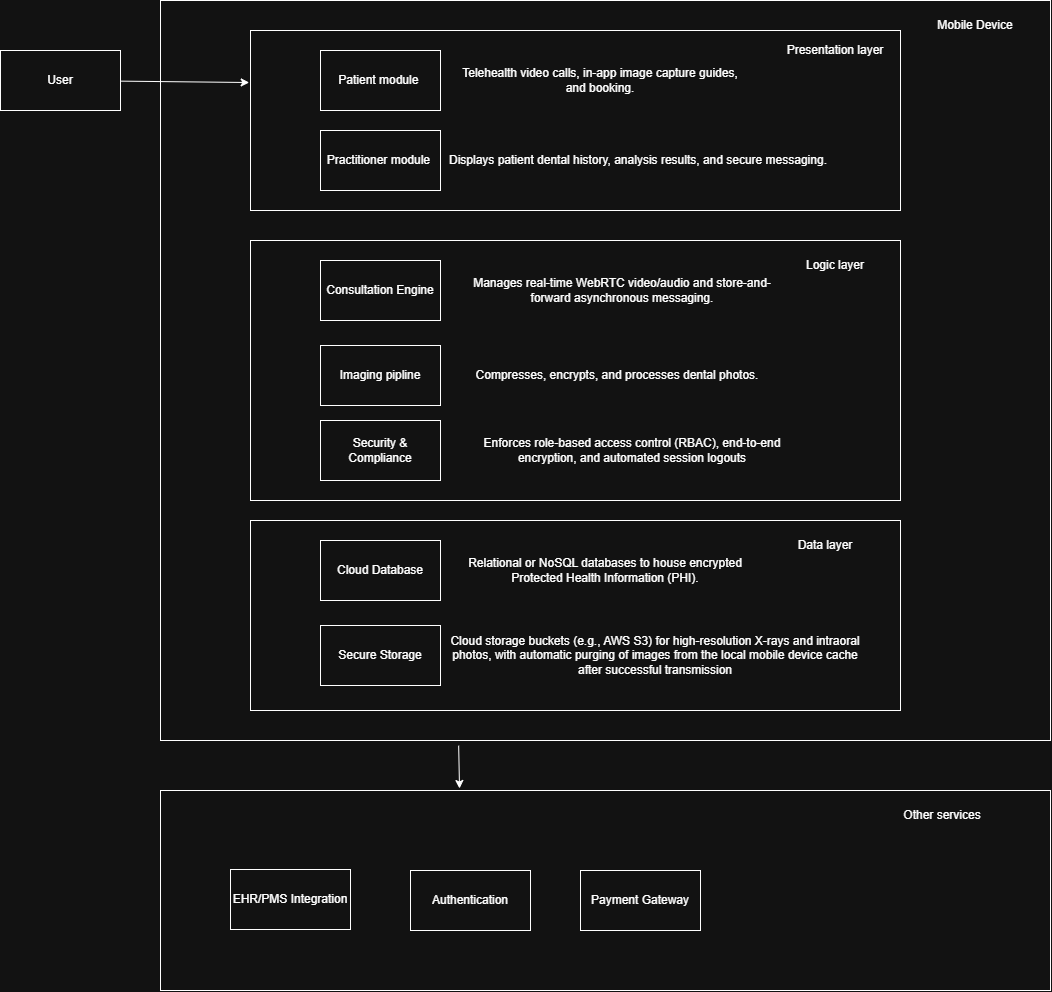

The diagram above was exported from draw.io. Its source (the exported page's mxGraphModel, read from the mxfile embedded in the PNG):
<mxGraphModel dx="2241" dy="751" grid="1" gridSize="10" guides="1" tooltips="1" connect="1" arrows="1" fold="1" page="1" pageScale="1" pageWidth="827" pageHeight="1169" math="0" shadow="0">
  <root>
    <mxCell id="0" />
    <mxCell id="1" parent="0" />
    <mxCell id="fINdMZofNdisc_Pbj77M-26" parent="1" style="rounded=0;whiteSpace=wrap;html=1;" value="" vertex="1">
      <mxGeometry height="740" width="890" x="110" y="240" as="geometry" />
    </mxCell>
    <mxCell id="fINdMZofNdisc_Pbj77M-16" parent="1" style="rounded=0;whiteSpace=wrap;html=1;" value="" vertex="1">
      <mxGeometry height="200" width="890" x="110" y="1030" as="geometry" />
    </mxCell>
    <mxCell id="fINdMZofNdisc_Pbj77M-14" parent="1" style="rounded=0;whiteSpace=wrap;html=1;" value="" vertex="1">
      <mxGeometry height="260" width="650" x="200" y="480" as="geometry" />
    </mxCell>
    <mxCell id="fINdMZofNdisc_Pbj77M-7" parent="1" style="rounded=0;whiteSpace=wrap;html=1;" value="" vertex="1">
      <mxGeometry height="180" width="650" x="200" y="270" as="geometry" />
    </mxCell>
    <mxCell id="fINdMZofNdisc_Pbj77M-1" parent="1" style="rounded=0;whiteSpace=wrap;html=1;" value="User" vertex="1">
      <mxGeometry height="60" width="120" x="-50" y="290" as="geometry" />
    </mxCell>
    <mxCell id="fINdMZofNdisc_Pbj77M-2" parent="1" style="rounded=0;whiteSpace=wrap;html=1;" value="Patient module&amp;nbsp;" vertex="1">
      <mxGeometry height="60" width="120" x="270" y="290" as="geometry" />
    </mxCell>
    <mxCell id="fINdMZofNdisc_Pbj77M-3" parent="1" style="rounded=0;whiteSpace=wrap;html=1;" value="Practitioner module&amp;nbsp;" vertex="1">
      <mxGeometry height="60" width="120" x="270" y="370" as="geometry" />
    </mxCell>
    <mxCell id="fINdMZofNdisc_Pbj77M-4" parent="1" style="rounded=0;whiteSpace=wrap;html=1;" value="Consultation Engine" vertex="1">
      <mxGeometry height="60" width="120" x="270" y="500" as="geometry" />
    </mxCell>
    <mxCell id="fINdMZofNdisc_Pbj77M-5" parent="1" style="rounded=0;whiteSpace=wrap;html=1;" value="Imaging pipline" vertex="1">
      <mxGeometry height="60" width="120" x="270" y="585" as="geometry" />
    </mxCell>
    <mxCell id="fINdMZofNdisc_Pbj77M-6" parent="1" style="rounded=0;whiteSpace=wrap;html=1;" value="Security &amp;amp; Compliance" vertex="1">
      <mxGeometry height="60" width="120" x="270" y="660" as="geometry" />
    </mxCell>
    <mxCell id="fINdMZofNdisc_Pbj77M-12" edge="1" parent="1" source="fINdMZofNdisc_Pbj77M-1" style="endArrow=classic;html=1;rounded=0;entryX=-0.002;entryY=0.289;entryDx=0;entryDy=0;entryPerimeter=0;" target="fINdMZofNdisc_Pbj77M-7" value="">
      <mxGeometry height="50" relative="1" width="50" as="geometry">
        <mxPoint x="150" y="330" as="sourcePoint" />
        <mxPoint x="200" y="270" as="targetPoint" />
      </mxGeometry>
    </mxCell>
    <mxCell id="fINdMZofNdisc_Pbj77M-13" parent="1" style="text;html=1;whiteSpace=wrap;strokeColor=none;fillColor=none;align=center;verticalAlign=middle;rounded=0;" value="Presentation layer" vertex="1">
      <mxGeometry height="30" width="130" x="720" y="275" as="geometry" />
    </mxCell>
    <mxCell id="fINdMZofNdisc_Pbj77M-15" parent="1" style="text;html=1;whiteSpace=wrap;strokeColor=none;fillColor=none;align=center;verticalAlign=middle;rounded=0;" value="Logic layer" vertex="1">
      <mxGeometry height="30" width="130" x="720" y="490" as="geometry" />
    </mxCell>
    <mxCell id="fINdMZofNdisc_Pbj77M-17" parent="1" style="text;html=1;whiteSpace=wrap;strokeColor=none;fillColor=none;align=center;verticalAlign=middle;rounded=0;" value="Other services" vertex="1">
      <mxGeometry height="30" width="130" x="827" y="1040" as="geometry" />
    </mxCell>
    <mxCell id="fINdMZofNdisc_Pbj77M-18" parent="1" style="rounded=0;whiteSpace=wrap;html=1;" value="Payment Gateway" vertex="1">
      <mxGeometry height="60" width="120" x="530" y="1110" as="geometry" />
    </mxCell>
    <mxCell id="fINdMZofNdisc_Pbj77M-19" parent="1" style="rounded=0;whiteSpace=wrap;html=1;" value="Authentication" vertex="1">
      <mxGeometry height="60" width="120" x="360" y="1110" as="geometry" />
    </mxCell>
    <mxCell id="fINdMZofNdisc_Pbj77M-20" parent="1" style="rounded=0;whiteSpace=wrap;html=1;" value="EHR/PMS Integration" vertex="1">
      <mxGeometry height="60" width="120" x="180" y="1109" as="geometry" />
    </mxCell>
    <mxCell id="fINdMZofNdisc_Pbj77M-21" parent="1" style="rounded=0;whiteSpace=wrap;html=1;" value="" vertex="1">
      <mxGeometry height="190" width="650" x="200" y="760" as="geometry" />
    </mxCell>
    <mxCell id="fINdMZofNdisc_Pbj77M-22" parent="1" style="text;html=1;whiteSpace=wrap;strokeColor=none;fillColor=none;align=center;verticalAlign=middle;rounded=0;" value="Data layer" vertex="1">
      <mxGeometry height="30" width="130" x="710" y="770" as="geometry" />
    </mxCell>
    <mxCell id="fINdMZofNdisc_Pbj77M-24" parent="1" style="rounded=0;whiteSpace=wrap;html=1;" value="Secure Storage" vertex="1">
      <mxGeometry height="60" width="120" x="270" y="865" as="geometry" />
    </mxCell>
    <mxCell id="fINdMZofNdisc_Pbj77M-25" parent="1" style="rounded=0;whiteSpace=wrap;html=1;" value="Cloud Database" vertex="1">
      <mxGeometry height="60" width="120" x="270" y="780" as="geometry" />
    </mxCell>
    <mxCell id="fINdMZofNdisc_Pbj77M-27" parent="1" style="text;html=1;whiteSpace=wrap;strokeColor=none;fillColor=none;align=center;verticalAlign=middle;rounded=0;" value="Mobile Device" vertex="1">
      <mxGeometry height="30" width="130" x="860" y="250" as="geometry" />
    </mxCell>
    <mxCell id="fINdMZofNdisc_Pbj77M-28" edge="1" parent="1" source="fINdMZofNdisc_Pbj77M-26" style="endArrow=classic;html=1;rounded=0;exitX=0.335;exitY=1.007;exitDx=0;exitDy=0;exitPerimeter=0;entryX=0.336;entryY=-0.01;entryDx=0;entryDy=0;entryPerimeter=0;" target="fINdMZofNdisc_Pbj77M-16" value="">
      <mxGeometry height="50" relative="1" width="50" as="geometry">
        <mxPoint x="50" y="1060" as="sourcePoint" />
        <mxPoint x="100" y="1010" as="targetPoint" />
      </mxGeometry>
    </mxCell>
    <mxCell id="fINdMZofNdisc_Pbj77M-29" parent="1" style="text;html=1;whiteSpace=wrap;strokeColor=none;fillColor=none;align=center;verticalAlign=middle;rounded=0;" value="Telehealth video calls, in-app image capture guides, and booking." vertex="1">
      <mxGeometry height="30" width="300" x="400" y="305" as="geometry" />
    </mxCell>
    <mxCell id="fINdMZofNdisc_Pbj77M-30" parent="1" style="text;html=1;whiteSpace=wrap;strokeColor=none;fillColor=none;align=center;verticalAlign=middle;rounded=0;" value="&lt;font&gt;&lt;span class=&quot;iNqyIf&quot; data-sfc-cp=&quot;&quot; data-sfc-root=&quot;ep&quot; data-sfc-cb=&quot;&quot; data-complete=&quot;true&quot; data-copy-service-computed-style=&quot;font-family: &amp;quot;Google Sans&amp;quot;, Arial, sans-serif; font-size: 16px; font-weight: 400; margin: 0px; text-decoration: none; border-bottom: 0px rgb(230, 232, 240);&quot; style=&quot;font-family: &amp;quot;Google Sans&amp;quot;, Arial, sans-serif; margin: 0px; border-bottom: 0px rgb(230, 232, 240);&quot;&gt;&amp;nbsp;Displays patient dental history, analysis results, and secure messaging.&lt;/span&gt;&amp;nbsp;&lt;/font&gt;" vertex="1">
      <mxGeometry height="30" width="396" x="390" y="385" as="geometry" />
    </mxCell>
    <mxCell id="fINdMZofNdisc_Pbj77M-31" parent="1" style="text;html=1;whiteSpace=wrap;strokeColor=none;fillColor=none;align=center;verticalAlign=middle;rounded=0;" value="Manages real-time WebRTC video/audio and store-and-forward asynchronous messaging." vertex="1">
      <mxGeometry height="30" width="316" x="414" y="515" as="geometry" />
    </mxCell>
    <mxCell id="fINdMZofNdisc_Pbj77M-32" parent="1" style="text;html=1;whiteSpace=wrap;strokeColor=none;fillColor=none;align=center;verticalAlign=middle;rounded=0;" value="Compresses, encrypts, and processes dental photos." vertex="1">
      <mxGeometry height="30" width="326" x="404" y="600" as="geometry" />
    </mxCell>
    <mxCell id="fINdMZofNdisc_Pbj77M-33" parent="1" style="text;html=1;whiteSpace=wrap;strokeColor=none;fillColor=none;align=center;verticalAlign=middle;rounded=0;" value=" Enforces role-based access control (RBAC), end-to-end encryption, and automated session logouts" vertex="1">
      <mxGeometry height="30" width="356" x="404" y="675" as="geometry" />
    </mxCell>
    <mxCell id="fINdMZofNdisc_Pbj77M-34" parent="1" style="text;html=1;whiteSpace=wrap;strokeColor=none;fillColor=none;align=center;verticalAlign=middle;rounded=0;" value=" Relational or NoSQL databases to house encrypted Protected Health Information (PHI)." vertex="1">
      <mxGeometry height="30" width="316" x="397" y="795" as="geometry" />
    </mxCell>
    <mxCell id="fINdMZofNdisc_Pbj77M-35" parent="1" style="text;html=1;whiteSpace=wrap;strokeColor=none;fillColor=none;align=center;verticalAlign=middle;rounded=0;" value="Cloud storage buckets (e.g., AWS S3) for high-resolution X-rays and intraoral photos, with automatic purging of images from the local mobile device cache after successful transmission" vertex="1">
      <mxGeometry height="30" width="430" x="390" y="880" as="geometry" />
    </mxCell>
  </root>
</mxGraphModel>